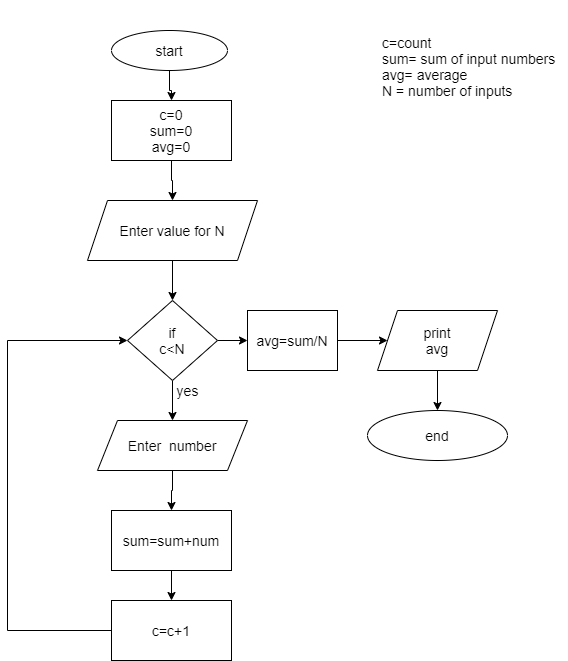

The diagram above was exported from draw.io. Its source (the exported page's mxGraphModel, read from the mxfile embedded in the PNG):
<mxGraphModel dx="1422" dy="856" grid="1" gridSize="10" guides="1" tooltips="1" connect="1" arrows="1" fold="1" page="1" pageScale="1" pageWidth="827" pageHeight="1169" math="0" shadow="0">
  <root>
    <mxCell id="WIyWlLk6GJQsqaUBKTNV-0" />
    <mxCell id="WIyWlLk6GJQsqaUBKTNV-1" parent="WIyWlLk6GJQsqaUBKTNV-0" />
    <mxCell id="z5Hcd1JVVYEk5ju-UrR--2" value="" style="edgeStyle=orthogonalEdgeStyle;rounded=0;orthogonalLoop=1;jettySize=auto;html=1;fontSize=14;" parent="WIyWlLk6GJQsqaUBKTNV-1" source="z5Hcd1JVVYEk5ju-UrR--0" target="z5Hcd1JVVYEk5ju-UrR--1" edge="1">
      <mxGeometry relative="1" as="geometry" />
    </mxCell>
    <mxCell id="z5Hcd1JVVYEk5ju-UrR--0" value="start" style="ellipse;whiteSpace=wrap;html=1;fontSize=14;" parent="WIyWlLk6GJQsqaUBKTNV-1" vertex="1">
      <mxGeometry x="214" y="60" width="116" height="40" as="geometry" />
    </mxCell>
    <mxCell id="z5Hcd1JVVYEk5ju-UrR--4" value="" style="edgeStyle=orthogonalEdgeStyle;rounded=0;orthogonalLoop=1;jettySize=auto;html=1;fontSize=14;" parent="WIyWlLk6GJQsqaUBKTNV-1" source="z5Hcd1JVVYEk5ju-UrR--1" target="z5Hcd1JVVYEk5ju-UrR--3" edge="1">
      <mxGeometry relative="1" as="geometry" />
    </mxCell>
    <mxCell id="z5Hcd1JVVYEk5ju-UrR--1" value="c=0&lt;br style=&quot;font-size: 14px;&quot;&gt;sum=0&lt;br style=&quot;font-size: 14px;&quot;&gt;avg=0&lt;br style=&quot;font-size: 14px;&quot;&gt;" style="whiteSpace=wrap;html=1;fontSize=14;" parent="WIyWlLk6GJQsqaUBKTNV-1" vertex="1">
      <mxGeometry x="214" y="130" width="120" height="60" as="geometry" />
    </mxCell>
    <mxCell id="z5Hcd1JVVYEk5ju-UrR--6" value="" style="edgeStyle=orthogonalEdgeStyle;rounded=0;orthogonalLoop=1;jettySize=auto;html=1;fontSize=14;" parent="WIyWlLk6GJQsqaUBKTNV-1" source="z5Hcd1JVVYEk5ju-UrR--3" target="z5Hcd1JVVYEk5ju-UrR--5" edge="1">
      <mxGeometry relative="1" as="geometry" />
    </mxCell>
    <mxCell id="z5Hcd1JVVYEk5ju-UrR--3" value="Enter value for N" style="shape=parallelogram;perimeter=parallelogramPerimeter;whiteSpace=wrap;html=1;fixedSize=1;fontSize=14;" parent="WIyWlLk6GJQsqaUBKTNV-1" vertex="1">
      <mxGeometry x="190" y="230" width="170" height="60" as="geometry" />
    </mxCell>
    <mxCell id="z5Hcd1JVVYEk5ju-UrR--8" value="" style="edgeStyle=orthogonalEdgeStyle;rounded=0;orthogonalLoop=1;jettySize=auto;html=1;fontSize=14;" parent="WIyWlLk6GJQsqaUBKTNV-1" source="z5Hcd1JVVYEk5ju-UrR--5" target="z5Hcd1JVVYEk5ju-UrR--7" edge="1">
      <mxGeometry relative="1" as="geometry" />
    </mxCell>
    <mxCell id="z5Hcd1JVVYEk5ju-UrR--18" value="" style="edgeStyle=orthogonalEdgeStyle;rounded=0;orthogonalLoop=1;jettySize=auto;html=1;fontSize=14;" parent="WIyWlLk6GJQsqaUBKTNV-1" source="z5Hcd1JVVYEk5ju-UrR--5" target="z5Hcd1JVVYEk5ju-UrR--17" edge="1">
      <mxGeometry relative="1" as="geometry" />
    </mxCell>
    <mxCell id="z5Hcd1JVVYEk5ju-UrR--5" value="if&lt;br style=&quot;font-size: 14px&quot;&gt;c&amp;lt;N" style="rhombus;whiteSpace=wrap;html=1;fontSize=14;" parent="WIyWlLk6GJQsqaUBKTNV-1" vertex="1">
      <mxGeometry x="230" y="330" width="90" height="80" as="geometry" />
    </mxCell>
    <mxCell id="z5Hcd1JVVYEk5ju-UrR--10" value="" style="edgeStyle=orthogonalEdgeStyle;rounded=0;orthogonalLoop=1;jettySize=auto;html=1;fontSize=14;" parent="WIyWlLk6GJQsqaUBKTNV-1" source="z5Hcd1JVVYEk5ju-UrR--7" target="z5Hcd1JVVYEk5ju-UrR--9" edge="1">
      <mxGeometry relative="1" as="geometry" />
    </mxCell>
    <mxCell id="z5Hcd1JVVYEk5ju-UrR--7" value="Enter&amp;nbsp; number" style="shape=parallelogram;perimeter=parallelogramPerimeter;whiteSpace=wrap;html=1;fixedSize=1;fontSize=14;" parent="WIyWlLk6GJQsqaUBKTNV-1" vertex="1">
      <mxGeometry x="200" y="450" width="150" height="50" as="geometry" />
    </mxCell>
    <mxCell id="z5Hcd1JVVYEk5ju-UrR--12" value="" style="edgeStyle=orthogonalEdgeStyle;rounded=0;orthogonalLoop=1;jettySize=auto;html=1;fontSize=14;" parent="WIyWlLk6GJQsqaUBKTNV-1" source="z5Hcd1JVVYEk5ju-UrR--9" target="z5Hcd1JVVYEk5ju-UrR--11" edge="1">
      <mxGeometry relative="1" as="geometry" />
    </mxCell>
    <mxCell id="z5Hcd1JVVYEk5ju-UrR--9" value="sum=sum+num" style="whiteSpace=wrap;html=1;fontSize=14;" parent="WIyWlLk6GJQsqaUBKTNV-1" vertex="1">
      <mxGeometry x="214" y="540" width="120" height="60" as="geometry" />
    </mxCell>
    <mxCell id="OGTwKy7hQhAdTQk9DC5Y-0" style="edgeStyle=orthogonalEdgeStyle;rounded=0;orthogonalLoop=1;jettySize=auto;html=1;entryX=0;entryY=0.5;entryDx=0;entryDy=0;" edge="1" parent="WIyWlLk6GJQsqaUBKTNV-1" source="z5Hcd1JVVYEk5ju-UrR--11" target="z5Hcd1JVVYEk5ju-UrR--5">
      <mxGeometry relative="1" as="geometry">
        <mxPoint x="130" y="360" as="targetPoint" />
        <Array as="points">
          <mxPoint x="110" y="660" />
          <mxPoint x="110" y="370" />
        </Array>
      </mxGeometry>
    </mxCell>
    <mxCell id="z5Hcd1JVVYEk5ju-UrR--11" value="c=c+1" style="whiteSpace=wrap;html=1;fontSize=14;" parent="WIyWlLk6GJQsqaUBKTNV-1" vertex="1">
      <mxGeometry x="214" y="630" width="120" height="60" as="geometry" />
    </mxCell>
    <mxCell id="z5Hcd1JVVYEk5ju-UrR--16" value="yes" style="text;html=1;align=center;verticalAlign=middle;resizable=0;points=[];autosize=1;strokeColor=none;fontSize=14;" parent="WIyWlLk6GJQsqaUBKTNV-1" vertex="1">
      <mxGeometry x="270" y="410" width="40" height="20" as="geometry" />
    </mxCell>
    <mxCell id="z5Hcd1JVVYEk5ju-UrR--20" value="" style="edgeStyle=orthogonalEdgeStyle;rounded=0;orthogonalLoop=1;jettySize=auto;html=1;fontSize=14;" parent="WIyWlLk6GJQsqaUBKTNV-1" source="z5Hcd1JVVYEk5ju-UrR--17" target="z5Hcd1JVVYEk5ju-UrR--19" edge="1">
      <mxGeometry relative="1" as="geometry" />
    </mxCell>
    <mxCell id="z5Hcd1JVVYEk5ju-UrR--17" value="avg=sum/N" style="whiteSpace=wrap;html=1;fontSize=14;" parent="WIyWlLk6GJQsqaUBKTNV-1" vertex="1">
      <mxGeometry x="350" y="340" width="90" height="60" as="geometry" />
    </mxCell>
    <mxCell id="z5Hcd1JVVYEk5ju-UrR--22" value="" style="edgeStyle=orthogonalEdgeStyle;rounded=0;orthogonalLoop=1;jettySize=auto;html=1;fontSize=14;" parent="WIyWlLk6GJQsqaUBKTNV-1" source="z5Hcd1JVVYEk5ju-UrR--19" target="z5Hcd1JVVYEk5ju-UrR--21" edge="1">
      <mxGeometry relative="1" as="geometry" />
    </mxCell>
    <mxCell id="z5Hcd1JVVYEk5ju-UrR--19" value="print&lt;br style=&quot;font-size: 14px;&quot;&gt;avg" style="shape=parallelogram;perimeter=parallelogramPerimeter;whiteSpace=wrap;html=1;fixedSize=1;fontSize=14;" parent="WIyWlLk6GJQsqaUBKTNV-1" vertex="1">
      <mxGeometry x="480" y="340" width="120" height="60" as="geometry" />
    </mxCell>
    <mxCell id="z5Hcd1JVVYEk5ju-UrR--21" value="end" style="ellipse;whiteSpace=wrap;html=1;fontSize=14;" parent="WIyWlLk6GJQsqaUBKTNV-1" vertex="1">
      <mxGeometry x="470" y="440" width="140" height="50" as="geometry" />
    </mxCell>
    <mxCell id="z5Hcd1JVVYEk5ju-UrR--23" value="&lt;h1 style=&quot;font-size: 14px;&quot;&gt;&lt;br style=&quot;font-size: 14px;&quot;&gt;&lt;/h1&gt;&lt;div style=&quot;font-size: 14px;&quot;&gt;&lt;span style=&quot;font-size: 14px; font-weight: 400;&quot;&gt;c=count&lt;/span&gt;&lt;/div&gt;&lt;div style=&quot;font-size: 14px;&quot;&gt;&lt;span style=&quot;font-size: 14px; font-weight: 400;&quot;&gt;sum= sum of input numbers&lt;/span&gt;&lt;/div&gt;&lt;div style=&quot;font-size: 14px;&quot;&gt;&lt;span style=&quot;font-size: 14px; font-weight: 400;&quot;&gt;avg= average&amp;nbsp;&lt;/span&gt;&lt;/div&gt;&lt;div style=&quot;font-size: 14px;&quot;&gt;&lt;span style=&quot;font-size: 14px; font-weight: 400;&quot;&gt;N = number of inputs&lt;/span&gt;&lt;/div&gt;&lt;div style=&quot;font-size: 14px;&quot;&gt;&lt;span style=&quot;font-size: 14px; font-weight: 400;&quot;&gt;&lt;br style=&quot;font-size: 14px;&quot;&gt;&lt;/span&gt;&lt;/div&gt;" style="text;html=1;strokeColor=none;fillColor=none;spacing=5;spacingTop=-20;whiteSpace=wrap;overflow=hidden;rounded=0;fontSize=14;" parent="WIyWlLk6GJQsqaUBKTNV-1" vertex="1">
      <mxGeometry x="480" y="40" width="190" height="120" as="geometry" />
    </mxCell>
  </root>
</mxGraphModel>